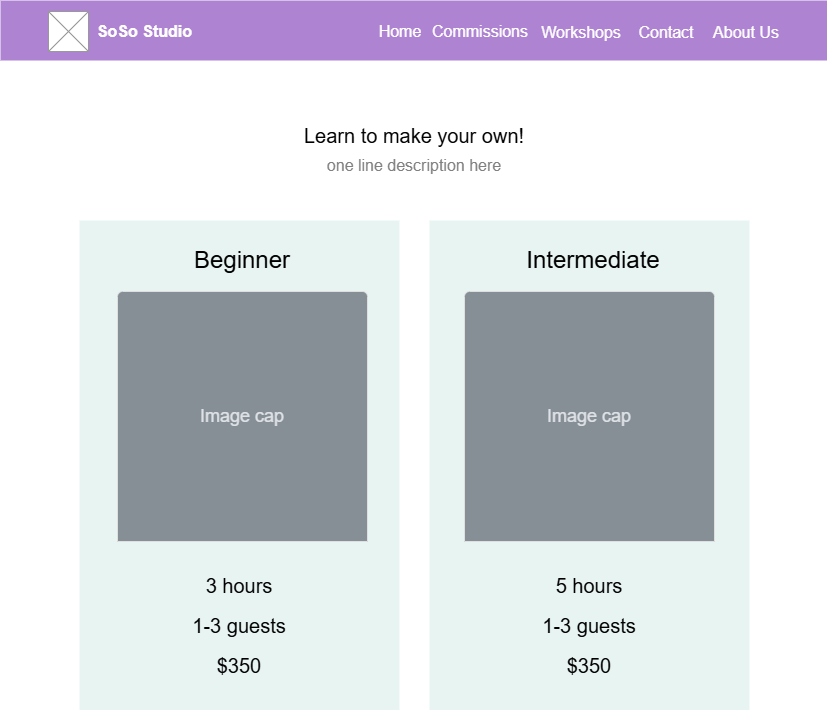

The diagram above was exported from draw.io. Its source (the exported page's mxGraphModel, read from the mxfile embedded in the PNG):
<mxGraphModel dx="1426" dy="743" grid="1" gridSize="10" guides="1" tooltips="1" connect="1" arrows="1" fold="1" page="1" pageScale="1" pageWidth="827" pageHeight="1169" math="0" shadow="0">
  <root>
    <mxCell id="0" />
    <mxCell id="1" parent="0" />
    <mxCell id="PW2bZvLGgHR5iXqUvwii-1" value="" style="rounded=0;whiteSpace=wrap;html=1;fillColor=#AE83D2;strokeColor=none;fontColor=#ffffff;movable=1;resizable=1;rotatable=1;deletable=1;editable=1;locked=0;connectable=1;" parent="1" vertex="1">
      <mxGeometry width="827" height="60" as="geometry" />
    </mxCell>
    <mxCell id="PW2bZvLGgHR5iXqUvwii-4" value="&lt;font color=&quot;#ffffff&quot;&gt;&lt;span style=&quot;font-size: 16px;&quot;&gt;&lt;b&gt;SoSo Studio&lt;/b&gt;&lt;/span&gt;&lt;/font&gt;" style="text;html=1;align=center;verticalAlign=middle;whiteSpace=wrap;rounded=0;" parent="1" vertex="1">
      <mxGeometry x="91" y="16" width="107" height="30" as="geometry" />
    </mxCell>
    <mxCell id="PW2bZvLGgHR5iXqUvwii-5" value="" style="verticalLabelPosition=bottom;shadow=0;dashed=0;align=center;html=1;verticalAlign=top;strokeWidth=1;shape=mxgraph.mockup.graphics.simpleIcon;strokeColor=#999999;" parent="1" vertex="1">
      <mxGeometry x="48" y="11" width="40" height="40" as="geometry" />
    </mxCell>
    <mxCell id="PW2bZvLGgHR5iXqUvwii-6" value="&lt;font color=&quot;#ffffff&quot;&gt;&lt;span style=&quot;font-size: 16px;&quot;&gt;Commissions&lt;/span&gt;&lt;/font&gt;" style="text;html=1;align=center;verticalAlign=middle;whiteSpace=wrap;rounded=0;" parent="1" vertex="1">
      <mxGeometry x="430" y="15.5" width="100" height="30" as="geometry" />
    </mxCell>
    <mxCell id="PW2bZvLGgHR5iXqUvwii-7" value="&lt;font color=&quot;#ffffff&quot;&gt;&lt;span style=&quot;font-size: 16px;&quot;&gt;Workshops&lt;/span&gt;&lt;/font&gt;" style="text;html=1;align=center;verticalAlign=middle;whiteSpace=wrap;rounded=0;" parent="1" vertex="1">
      <mxGeometry x="536" y="16.5" width="90" height="30" as="geometry" />
    </mxCell>
    <mxCell id="PW2bZvLGgHR5iXqUvwii-8" value="&lt;font style=&quot;font-size: 16px; color: rgb(255, 255, 255);&quot;&gt;Contact&lt;/font&gt;" style="text;html=1;align=center;verticalAlign=middle;whiteSpace=wrap;rounded=0;" parent="1" vertex="1">
      <mxGeometry x="636" y="16.5" width="60" height="30" as="geometry" />
    </mxCell>
    <mxCell id="PW2bZvLGgHR5iXqUvwii-9" value="&lt;font style=&quot;font-size: 16px; color: rgb(255, 255, 255);&quot;&gt;About Us&lt;/font&gt;" style="text;html=1;align=center;verticalAlign=middle;whiteSpace=wrap;rounded=0;" parent="1" vertex="1">
      <mxGeometry x="706" y="16.5" width="80" height="30" as="geometry" />
    </mxCell>
    <mxCell id="kgzdZpwm03_1H2w4yBuO-30" value="&lt;font style=&quot;color: rgb(255, 255, 255); font-size: 16px;&quot;&gt;Home&lt;/font&gt;" style="text;html=1;align=center;verticalAlign=middle;whiteSpace=wrap;rounded=0;" parent="1" vertex="1">
      <mxGeometry x="370" y="15.5" width="60" height="30" as="geometry" />
    </mxCell>
    <mxCell id="kgLXn1SjA32HXuEOH5MN-5" value="&lt;span style=&quot;font-size: 20px;&quot;&gt;Learn to make your own!&lt;/span&gt;" style="text;html=1;align=center;verticalAlign=middle;whiteSpace=wrap;rounded=0;" parent="1" vertex="1">
      <mxGeometry x="259" y="120" width="310" height="30" as="geometry" />
    </mxCell>
    <mxCell id="kgLXn1SjA32HXuEOH5MN-6" value="&lt;font style=&quot;font-size: 16px; color: rgb(128, 128, 128);&quot;&gt;one line description here&lt;/font&gt;" style="text;html=1;align=center;verticalAlign=middle;whiteSpace=wrap;rounded=0;" parent="1" vertex="1">
      <mxGeometry x="319" y="150" width="190" height="30" as="geometry" />
    </mxCell>
    <mxCell id="kgLXn1SjA32HXuEOH5MN-11" value="" style="group" parent="1" connectable="0" vertex="1">
      <mxGeometry x="429" y="220" width="320" height="490" as="geometry" />
    </mxCell>
    <mxCell id="kgLXn1SjA32HXuEOH5MN-8" value="" style="rounded=0;whiteSpace=wrap;html=1;movable=1;resizable=1;rotatable=1;deletable=1;editable=1;locked=0;connectable=1;fillColor=#8EC8BC;opacity=20;strokeColor=none;" parent="kgLXn1SjA32HXuEOH5MN-11" vertex="1">
      <mxGeometry width="320" height="490" as="geometry" />
    </mxCell>
    <mxCell id="kgLXn1SjA32HXuEOH5MN-7" value="&lt;span style=&quot;font-size: 24px;&quot;&gt;Intermediate&lt;/span&gt;" style="text;html=1;align=center;verticalAlign=middle;whiteSpace=wrap;rounded=0;" parent="kgLXn1SjA32HXuEOH5MN-11" vertex="1">
      <mxGeometry x="61" y="25" width="206" height="30" as="geometry" />
    </mxCell>
    <mxCell id="kgLXn1SjA32HXuEOH5MN-9" value="" style="html=1;shadow=0;dashed=0;shape=mxgraph.bootstrap.rrect;rSize=5;strokeColor=#DFDFDF;html=1;whiteSpace=wrap;fillColor=#ffffff;fontColor=#000000;verticalAlign=bottom;align=left;spacing=20;spacingBottom=130;fontSize=14;" parent="kgLXn1SjA32HXuEOH5MN-11" vertex="1">
      <mxGeometry x="35" y="75" width="250" height="245" as="geometry" />
    </mxCell>
    <mxCell id="kgLXn1SjA32HXuEOH5MN-10" value="Image cap" style="html=1;shadow=0;dashed=0;shape=mxgraph.bootstrap.topButton;rSize=5;perimeter=none;whiteSpace=wrap;fillColor=#868E96;strokeColor=#DFDFDF;fontColor=#DEE2E6;resizeWidth=1;fontSize=18;" parent="kgLXn1SjA32HXuEOH5MN-9" vertex="1">
      <mxGeometry width="250" height="250" relative="1" as="geometry">
        <mxPoint y="-4" as="offset" />
      </mxGeometry>
    </mxCell>
    <mxCell id="kgLXn1SjA32HXuEOH5MN-16" value="&lt;span style=&quot;font-size: 20px;&quot;&gt;5 hours&lt;/span&gt;" style="text;html=1;align=center;verticalAlign=middle;whiteSpace=wrap;rounded=0;" parent="kgLXn1SjA32HXuEOH5MN-11" vertex="1">
      <mxGeometry x="5" y="350" width="310" height="30" as="geometry" />
    </mxCell>
    <mxCell id="kgLXn1SjA32HXuEOH5MN-17" value="&lt;span style=&quot;font-size: 20px;&quot;&gt;1-3 guests&lt;/span&gt;" style="text;html=1;align=center;verticalAlign=middle;whiteSpace=wrap;rounded=0;" parent="kgLXn1SjA32HXuEOH5MN-11" vertex="1">
      <mxGeometry x="5" y="390" width="310" height="30" as="geometry" />
    </mxCell>
    <mxCell id="kgLXn1SjA32HXuEOH5MN-18" value="&lt;span style=&quot;font-size: 20px;&quot;&gt;$350&lt;/span&gt;" style="text;html=1;align=center;verticalAlign=middle;whiteSpace=wrap;rounded=0;" parent="kgLXn1SjA32HXuEOH5MN-11" vertex="1">
      <mxGeometry x="5" y="430" width="310" height="30" as="geometry" />
    </mxCell>
    <mxCell id="kgLXn1SjA32HXuEOH5MN-12" value="" style="group" parent="1" connectable="0" vertex="1">
      <mxGeometry x="79" y="220" width="320" height="490" as="geometry" />
    </mxCell>
    <mxCell id="kgzdZpwm03_1H2w4yBuO-3" value="" style="rounded=0;whiteSpace=wrap;html=1;movable=1;resizable=1;rotatable=1;deletable=1;editable=1;locked=0;connectable=1;fillColor=#8EC8BC;opacity=20;strokeColor=none;" parent="kgLXn1SjA32HXuEOH5MN-12" vertex="1">
      <mxGeometry width="320" height="490" as="geometry" />
    </mxCell>
    <mxCell id="kgzdZpwm03_1H2w4yBuO-8" value="&lt;span style=&quot;font-size: 24px;&quot;&gt;Beginner&lt;/span&gt;" style="text;html=1;align=center;verticalAlign=middle;whiteSpace=wrap;rounded=0;" parent="kgLXn1SjA32HXuEOH5MN-12" vertex="1">
      <mxGeometry x="60" y="25" width="206" height="30" as="geometry" />
    </mxCell>
    <mxCell id="kgzdZpwm03_1H2w4yBuO-10" value="" style="html=1;shadow=0;dashed=0;shape=mxgraph.bootstrap.rrect;rSize=5;strokeColor=#DFDFDF;html=1;whiteSpace=wrap;fillColor=#ffffff;fontColor=#000000;verticalAlign=bottom;align=left;spacing=20;spacingBottom=130;fontSize=14;" parent="kgLXn1SjA32HXuEOH5MN-12" vertex="1">
      <mxGeometry x="38" y="75" width="250" height="245" as="geometry" />
    </mxCell>
    <mxCell id="kgzdZpwm03_1H2w4yBuO-11" value="Image cap" style="html=1;shadow=0;dashed=0;shape=mxgraph.bootstrap.topButton;rSize=5;perimeter=none;whiteSpace=wrap;fillColor=#868E96;strokeColor=#DFDFDF;fontColor=#DEE2E6;resizeWidth=1;fontSize=18;" parent="kgzdZpwm03_1H2w4yBuO-10" vertex="1">
      <mxGeometry width="250" height="250" relative="1" as="geometry">
        <mxPoint y="-4" as="offset" />
      </mxGeometry>
    </mxCell>
    <mxCell id="kgLXn1SjA32HXuEOH5MN-13" value="&lt;span style=&quot;font-size: 20px;&quot;&gt;3 hours&lt;/span&gt;" style="text;html=1;align=center;verticalAlign=middle;whiteSpace=wrap;rounded=0;" parent="kgLXn1SjA32HXuEOH5MN-12" vertex="1">
      <mxGeometry x="5" y="350" width="310" height="30" as="geometry" />
    </mxCell>
    <mxCell id="kgLXn1SjA32HXuEOH5MN-14" value="&lt;span style=&quot;font-size: 20px;&quot;&gt;1-3 guests&lt;/span&gt;" style="text;html=1;align=center;verticalAlign=middle;whiteSpace=wrap;rounded=0;" parent="kgLXn1SjA32HXuEOH5MN-12" vertex="1">
      <mxGeometry x="5" y="390" width="310" height="30" as="geometry" />
    </mxCell>
    <mxCell id="kgLXn1SjA32HXuEOH5MN-15" value="&lt;span style=&quot;font-size: 20px;&quot;&gt;$350&lt;/span&gt;" style="text;html=1;align=center;verticalAlign=middle;whiteSpace=wrap;rounded=0;" parent="kgLXn1SjA32HXuEOH5MN-12" vertex="1">
      <mxGeometry x="5" y="430" width="310" height="30" as="geometry" />
    </mxCell>
  </root>
</mxGraphModel>